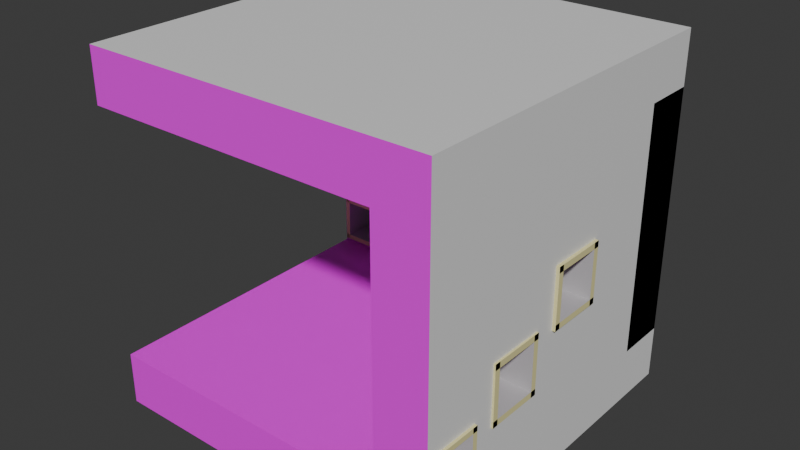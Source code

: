 # Source: AnamorphicFrame03.blend  (saved by Blender 4.0.36; exported with 4.5.12 LTS)
import bpy
from mathutils import Matrix  # noqa: F401  (used for matrix-valued properties, if any)

bpy.ops.wm.read_factory_settings(use_empty=True)
scene = bpy.context.scene
scene.name = 'Scene'

# ---- collections
col_collection = bpy.data.collections.new('Collection'); scene.collection.children.link(col_collection)

# ---- images (referenced by path relative to the original .blend; pixels are not part of the script)
import os
ASSET_DIR = os.environ.get("B2B_ASSET_DIR", "")  # directory of the original .blend (textures are referenced by path, not embedded)
HERE = os.path.dirname(os.path.abspath(__file__))  # packed textures are extracted next to this script under _unpacked/

def load_image(name, relpath, width, height, colorspace="sRGB"):
    """Load a texture the original file referenced (path relative to the .blend, or extracted next to this script)."""
    p = next((c for c in (os.path.join(HERE, relpath), os.path.join(ASSET_DIR, relpath)) if relpath and os.path.exists(c)), "")
    if p:
        img = bpy.data.images.load(p, check_existing=True)
        img.name = name
    else:  # same state as the original file: an image datablock whose file is absent (Cycles renders it pink)
        img = bpy.data.images.new(name, width, height)
        img.source = "FILE"
        img.filepath = "//" + (relpath or name)
    img.colorspace_settings.name = colorspace
    return img
img_old_brick_wall_urban_streets_jpg = load_image('old-brick-wall-urban-streets.jpg', 'old-brick-wall-urban-streets.jpg', 1024, 1024, 'sRGB')
img_reddish_brown_corduroy_textile_textured_background_jpg = load_image('reddish-brown-corduroy-textile-textured-background.jpg', 'reddish-brown-corduroy-textile-textured-background.jpg', 1024, 1024, 'sRGB')
img_shimmering_gold_stars_beige_background_jpg = load_image('shimmering-gold-stars-beige-background.jpg', 'shimmering-gold-stars-beige-background.jpg', 1024, 1024, 'sRGB')

# ---- materials (node trees are filled in below, after node groups)
mat_material = bpy.data.materials.new('Material')
mat_material.alpha_threshold = 0.0
mat_material.use_transparent_shadow = False
mat_material.roughness = 0.5
mat_material.line_color = (0.0, 0.0, 0.0, 1.0)
mat_material_001 = bpy.data.materials.new('Material.001')
mat_material_001.use_transparent_shadow = False
mat_material_002 = bpy.data.materials.new('Material.002')
mat_material_002.use_transparent_shadow = False
mat_material_003 = bpy.data.materials.new('Material.003')
mat_material_003.use_transparent_shadow = False
mat_material_004 = bpy.data.materials.new('Material.004')
mat_material_004.use_transparent_shadow = False
mat_material_005 = bpy.data.materials.new('Material.005')
mat_material_005.use_transparent_shadow = False
mat_material_006 = bpy.data.materials.new('Material.006')
mat_material_006.use_transparent_shadow = False
mat_material_007 = bpy.data.materials.new('Material.007')
mat_material_007.use_transparent_shadow = False

# ---- material node trees
mat_material.use_nodes = True; mat_material.node_tree.nodes.clear()
_N = mat_material.node_tree.nodes; _L = mat_material.node_tree.links
n0 = _N.new('ShaderNodeOutputMaterial'); n0.name = 'Material Output'; n0.location = (300, 300)
n1 = _N.new('ShaderNodeBsdfPrincipled'); n1.name = 'Principled BSDF'; n1.location = (10, 300)
n1.inputs[3].default_value = 1.45
_L.new(n1.outputs[0], n0.inputs[0])
n0.is_active_output = True
mat_material_001.use_nodes = True; mat_material_001.node_tree.nodes.clear()
_N = mat_material_001.node_tree.nodes; _L = mat_material_001.node_tree.links
n0 = _N.new('ShaderNodeBsdfPrincipled'); n0.name = 'Principled BSDF'; n0.location = (10, 300)
n1 = _N.new('ShaderNodeOutputMaterial'); n1.name = 'Material Output'; n1.location = (300, 300)
n2 = _N.new('ShaderNodeTexImage'); n2.name = 'Image Texture'; n2.location = (-280, 280)
n2.image = img_old_brick_wall_urban_streets_jpg
n3 = _N.new('ShaderNodeMapping'); n3.name = 'Mapping'; n3.location = (-465, 288)
n4 = _N.new('ShaderNodeTexCoord'); n4.name = 'Texture Coordinate'; n4.location = (-670, 274)
_L.new(n0.outputs[0], n1.inputs[0])
_L.new(n2.outputs[0], n0.inputs[0])
_L.new(n3.outputs[0], n2.inputs[0])
_L.new(n4.outputs[2], n3.inputs[0])
n1.is_active_output = True
mat_material_002.use_nodes = True; mat_material_002.node_tree.nodes.clear()
_N = mat_material_002.node_tree.nodes; _L = mat_material_002.node_tree.links
n0 = _N.new('ShaderNodeBsdfPrincipled'); n0.name = 'Principled BSDF'; n0.location = (10, 300)
n1 = _N.new('ShaderNodeOutputMaterial'); n1.name = 'Material Output'; n1.location = (300, 300)
n2 = _N.new('ShaderNodeTexImage'); n2.name = 'Image Texture'; n2.location = (-280, 280)
n2.image = img_old_brick_wall_urban_streets_jpg
n3 = _N.new('ShaderNodeMapping'); n3.name = 'Mapping'; n3.location = (-494, 292)
n4 = _N.new('ShaderNodeTexCoord'); n4.name = 'Texture Coordinate'; n4.location = (-694, 280)
_L.new(n0.outputs[0], n1.inputs[0])
_L.new(n2.outputs[0], n0.inputs[0])
_L.new(n3.outputs[0], n2.inputs[0])
_L.new(n4.outputs[2], n3.inputs[0])
n1.is_active_output = True
mat_material_003.use_nodes = True; mat_material_003.node_tree.nodes.clear()
_N = mat_material_003.node_tree.nodes; _L = mat_material_003.node_tree.links
n0 = _N.new('ShaderNodeBsdfPrincipled'); n0.name = 'Principled BSDF'; n0.location = (10, 300)
n1 = _N.new('ShaderNodeOutputMaterial'); n1.name = 'Material Output'; n1.location = (300, 300)
n2 = _N.new('ShaderNodeTexImage'); n2.name = 'Image Texture'; n2.location = (-280, 280)
n2.image = img_reddish_brown_corduroy_textile_textured_background_jpg
_L.new(n0.outputs[0], n1.inputs[0])
_L.new(n2.outputs[0], n0.inputs[0])
n1.is_active_output = True
mat_material_004.use_nodes = True; mat_material_004.node_tree.nodes.clear()
_N = mat_material_004.node_tree.nodes; _L = mat_material_004.node_tree.links
n0 = _N.new('ShaderNodeBsdfPrincipled'); n0.name = 'Principled BSDF'; n0.location = (10, 300)
n1 = _N.new('ShaderNodeOutputMaterial'); n1.name = 'Material Output'; n1.location = (300, 300)
n2 = _N.new('ShaderNodeTexImage'); n2.name = 'Image Texture'; n2.location = (-280, 280)
n2.image = img_shimmering_gold_stars_beige_background_jpg
_L.new(n0.outputs[0], n1.inputs[0])
_L.new(n2.outputs[0], n0.inputs[0])
n1.is_active_output = True
mat_material_005.use_nodes = True; mat_material_005.node_tree.nodes.clear()
_N = mat_material_005.node_tree.nodes; _L = mat_material_005.node_tree.links
n0 = _N.new('ShaderNodeBsdfPrincipled'); n0.name = 'Principled BSDF'; n0.location = (10, 300)
n1 = _N.new('ShaderNodeOutputMaterial'); n1.name = 'Material Output'; n1.location = (300, 300)
n2 = _N.new('ShaderNodeTexImage'); n2.name = 'Image Texture'; n2.location = (-280, 280)
n2.image = img_shimmering_gold_stars_beige_background_jpg
_L.new(n0.outputs[0], n1.inputs[0])
_L.new(n2.outputs[0], n0.inputs[0])
n1.is_active_output = True
mat_material_006.use_nodes = True; mat_material_006.node_tree.nodes.clear()
_N = mat_material_006.node_tree.nodes; _L = mat_material_006.node_tree.links
n0 = _N.new('ShaderNodeBsdfPrincipled'); n0.name = 'Principled BSDF'; n0.location = (10, 300)
n0.inputs[0].default_value = (0.8033, 0.7385, 0.3617, 1.0)
n0.inputs[3].default_value = 1.45
n1 = _N.new('ShaderNodeOutputMaterial'); n1.name = 'Material Output'; n1.location = (300, 300)
_L.new(n0.outputs[0], n1.inputs[0])
n1.is_active_output = True
mat_material_007.use_nodes = True; mat_material_007.node_tree.nodes.clear()
_N = mat_material_007.node_tree.nodes; _L = mat_material_007.node_tree.links
n0 = _N.new('ShaderNodeBsdfPrincipled'); n0.name = 'Principled BSDF'; n0.location = (10, 300)
n0.inputs[0].default_value = (0.5314, 0.5124, 0.5266, 1.0)
n0.inputs[3].default_value = 1.45
n1 = _N.new('ShaderNodeOutputMaterial'); n1.name = 'Material Output'; n1.location = (300, 300)
_L.new(n0.outputs[0], n1.inputs[0])
n1.is_active_output = True

# ---- world
world_world = bpy.data.worlds.new('World'); scene.world = world_world
world_world.use_nodes = True; world_world.node_tree.nodes.clear()
_N = world_world.node_tree.nodes; _L = world_world.node_tree.links
n0 = _N.new('ShaderNodeOutputWorld'); n0.name = 'World Output'; n0.location = (300, 300)
n1 = _N.new('ShaderNodeBackground'); n1.name = 'Background'; n1.location = (10, 300)
n1.inputs[0].default_value = (0.05088, 0.05088, 0.05088, 1.0)
_L.new(n1.outputs[0], n0.inputs[0])
n0.is_active_output = True
world_world.color = (0.05088, 0.05088, 0.05088)
world_world.use_sun_shadow = False
world_world.sun_shadow_jitter_overblur = 0.0

# ---- meshes
me_cube = bpy.data.meshes.new('Cube')
me_cube.from_pydata([(1.0, 1.0, 1.0), (1.0, 1.0, -1.0), (1.0, -1.0, 1.0), (1.0, -1.0, -1.0), (-1.0, 1.0, 1.0), (-1.0, 1.0, -1.0), (-1.0, -1.0, 1.0), (-1.0, -1.0, -1.0), (1.0, 1.0, 12.33), (1.0, 1.0, 10.33), (1.0, -1.0, 12.33), (1.0, -1.0, 10.33), (-1.0, 1.0, 12.33), (-1.0, 1.0, 10.33), (-1.0, -1.0, 12.33), (-1.0, -1.0, 10.33), (1.0, 1.0, 1.0), (0.7, 1.0, 1.0), (1.0, -1.0, 1.0), (0.7, -1.0, 1.0), (1.0, 1.0, 10.33), (0.7, 1.0, 10.33), (0.7, -1.0, 10.33), (1.0, 0.7, 1.0), (1.0, 1.0, 1.0), (-1.0, 0.7, 1.0), (-1.0, 1.0, 1.0), (1.0, 0.7, 10.33), (1.0, 1.0, 10.33), (-1.0, 0.7, 10.33), (-1.0, 1.0, 10.33), (1.0, -0.9492, 1.34), (1.0, -0.9492, 3.06), (1.0, -0.697, 3.06), (1.0, -0.697, 1.34), (0.7, -0.697, 1.34), (0.7, -0.9492, 1.34), (0.7, -0.9492, 3.06), (0.7, -0.697, 3.06), (1.0, -0.2348, 2.707), (1.0, -0.5272, 2.707), (1.0, -0.5272, 3.192), (1.0, -0.2348, 4.71), (1.0, -0.5272, 4.71), (0.7, -0.5272, 2.707), (0.7, -0.5272, 2.854), (0.7, -0.5272, 4.71), (0.7, -0.2348, 4.71), (0.7, -0.2348, 2.707), (1.0, -0.06328, 6.58), (1.0, 0.2292, 6.58), (1.0, -0.06328, 4.577), (1.0, 0.2292, 4.577), (0.7, -0.06328, 6.58), (0.7, 0.2292, 6.58), (0.7, 0.2292, 4.577), (0.7, -0.06328, 4.577), (-0.06864, 0.7, 6.58), (0.2238, 0.7, 6.58), (-0.06864, 0.7, 4.577), (0.2238, 0.7, 4.577), (-0.06864, 1.0, 4.577), (0.2238, 1.0, 4.577), (0.2238, 1.0, 6.58), (-0.06864, 1.0, 6.58), (-0.5073, 0.7, 2.893), (-0.2698, 0.7, 4.314), (-0.2698, 0.7, 3.805), (-0.5073, 0.7, 4.314), (-0.5073, 0.7, 2.699), (-0.2698, 0.7, 2.699), (-0.5073, 1.0, 2.893), (-0.2698, 1.0, 4.314), (-0.2698, 1.0, 3.805), (-0.5073, 1.0, 4.314), (-0.5073, 1.0, 2.699), (-0.2698, 1.0, 2.699), (-0.9177, 0.7, 1.316), (-0.7265, 0.7, 2.05), (-0.9588, 0.7, 1.316), (-0.9588, 0.7, 2.931), (-0.7265, 0.7, 2.931), (-0.7265, 0.7, 1.316), (-0.9177, 1.0, 1.316), (-0.7265, 1.0, 2.05), (-0.9588, 1.0, 1.316), (-0.9588, 1.0, 2.931), (-0.7265, 1.0, 2.931), (-0.7265, 1.0, 1.316)], [], [(0, 4, 6, 2), (3, 2, 6, 7), (7, 6, 4, 5), (5, 1, 3, 7), (1, 0, 2, 3), (5, 4, 0, 1), (8, 12, 14, 10), (11, 10, 14, 15), (15, 14, 12, 13), (13, 9, 11, 15), (9, 8, 10, 11), (13, 12, 8, 9), (39, 40, 34, 16, 52, 51, 42), (50, 52, 16, 20, 11, 18, 31, 32, 33, 41, 43, 42, 51, 49), (33, 34, 40, 41), (31, 18, 16, 34), (19, 18, 11, 22), (22, 11, 20, 21), (35, 17, 19, 36), (38, 45, 44, 35), (56, 55, 17, 35, 44, 48, 47), (46, 45, 38, 37, 36, 19, 22, 21, 17, 55, 54, 53, 56, 47), (17, 16, 18, 19), (21, 20, 16, 17), (65, 68, 66, 67, 59, 57, 58, 60, 23, 27, 29, 25, 77, 79, 80, 81, 78), (77, 25, 23, 60, 59, 67, 70, 69, 65, 78, 82), (26, 25, 29, 30), (30, 29, 27, 28), (83, 26, 30, 28, 24, 62, 63, 64, 61, 73, 72, 74, 71, 84, 87, 86, 85), (75, 76, 73, 61, 62, 24, 26, 83, 88, 84, 71), (24, 23, 25, 26), (28, 27, 23, 24), (35, 34, 33, 38), (37, 32, 31, 36), (36, 31, 34, 35), (32, 37, 38, 33), (48, 39, 42, 47), (45, 46, 43, 41, 40, 44), (44, 40, 39, 48), (43, 46, 47, 42), (52, 50, 54, 55), (53, 49, 51, 56), (56, 51, 52, 55), (49, 53, 54, 50), (57, 59, 61, 64), (58, 63, 62, 60), (61, 59, 60, 62), (58, 57, 64, 63), (74, 68, 65, 69, 75, 71), (73, 76, 70, 67, 66, 72), (75, 69, 70, 76), (66, 68, 74, 72), (80, 79, 85, 86), (78, 81, 87, 84, 88, 82), (85, 79, 77, 82, 88, 83), (81, 80, 86, 87)])
me_cube.polygons.foreach_set('material_index', [3, 1, 2, 0, 0, 0, 0, 1, 2, 0, 0, 0, 0, 0, 0, 0, 1, 2, 4, 4, 4, 4, 0, 0, 5, 5, 1, 2, 0, 0, 0, 0, 0, 0, 0, 0, 0, 0, 0, 0, 0, 0, 0, 0, 0, 0, 0, 0, 0, 0, 0, 0, 0, 0, 0, 0])
_uv = me_cube.uv_layers.new(name='UVMap')
_uv.uv.foreach_set('vector', [0.9282, 0.9282, 0.06846, 0.9282, 0.06846, 0.06846, 0.9282, 0.06846, 0.944, 0.04044, 0.944, 0.4338, -0.006829, 0.4459, -0.006829, 0.05251, 0.03543, 0.5521, 0.03543, 0.1714, 0.9744, 0.1714, 0.9744, 0.5521, 0.125, 0.5, 0.375, 0.5, 0.375, 0.75, 0.125, 0.75, 0.375, 0.5, 0.625, 0.5, 0.625, 0.75, 0.375, 0.75, 0.375, 0.25, 0.625, 0.25, 0.625, 0.5, 0.375, 0.5, 0.625, 0.5, 0.875, 0.5, 0.875, 0.75, 0.625, 0.75, 1.007, 0.342, 1.007, 0.7324, 0.05997, 0.7444, 0.05997, 0.3541, 0.03936, 0.6064, 0.03936, 0.2136, 0.9783, 0.2136, 0.9783, 0.6064, 0.125, 0.5, 0.375, 0.5, 0.375, 0.75, 0.125, 0.75, 0.375, 0.5, 0.625, 0.5, 0.625, 0.75, 0.375, 0.75, 0.375, 0.25, 0.625, 0.25, 0.625, 0.5, 0.375, 0.5, 0.6707, 0.6543, 0.6707, 0.6909, 0.6341, 0.7121, 0.625, 0.5, 0.7208, 0.5964, 0.7208, 0.6329, 0.7244, 0.6543, 0.7745, 0.5964, 0.7208, 0.5964, 0.625, 0.5, 0.875, 0.5, 0.875, 0.75, 0.625, 0.75, 0.6341, 0.7436, 0.6802, 0.7436, 0.6802, 0.7121, 0.6837, 0.6909, 0.7244, 0.6909, 0.7244, 0.6543, 0.7208, 0.6329, 0.7745, 0.6329, 0.6802, 0.7121, 0.6341, 0.7121, 0.6707, 0.6909, 0.6837, 0.6909, 0.6341, 0.7436, 0.625, 0.75, 0.625, 0.5, 0.6341, 0.7121, 0.1593, -0.3757, 0.7728, -0.3757, 0.7818, 1.29, 0.1683, 1.29, 0.03543, 0.9774, 0.03543, 0.1714, 0.9744, 0.1714, 0.9744, 0.9774, 0.5207, 0.1804, 0.5075, 0.9932, 0.5019, 0.03533, 0.52, 0.05955, 0.6116, 0.1798, 0.6011, 0.2613, 0.5933, 0.2614, 0.5207, 0.1804, 0.6927, 0.4836, 0.6931, 0.6239, 0.5075, 0.9932, 0.5207, 0.1804, 0.5933, 0.2614, 0.594, 0.4016, 0.6994, 0.4012, 0.6991, 0.2608, 0.6011, 0.2613, 0.6116, 0.1798, 0.6111, 0.05888, 0.52, 0.05955, 0.5019, 0.03533, 0.9965, 0.03161, 0.9942, 0.9954, 0.5075, 0.9932, 0.6931, 0.6239, 0.7981, 0.6239, 0.798, 0.4834, 0.6927, 0.4836, 0.6994, 0.4012, 0.375, 0.5, 0.625, 0.5, 0.625, 0.75, 0.375, 0.75, 0.375, 0.25, 0.625, 0.25, 0.625, 0.5, 0.375, 0.5, 0.7694, 0.7888, 0.7694, 0.6524, 0.7222, 0.6524, 0.7222, 0.7012, 0.6821, 0.6271, 0.6821, 0.435, 0.624, 0.435, 0.624, 0.6271, 0.4695, 0.9703, 0.4695, 0.0749, 0.8674, 0.0749, 0.8674, 0.9703, 0.851, 0.94, 0.8592, 0.94, 0.8592, 0.7851, 0.813, 0.7851, 0.813, 0.8696, 0.851, 0.94, 0.8674, 0.9703, 0.4695, 0.9703, 0.624, 0.6271, 0.6821, 0.6271, 0.7222, 0.7012, 0.7222, 0.8073, 0.7694, 0.8073, 0.7694, 0.7888, 0.813, 0.8696, 0.813, 0.94, 0.1593, -0.3757, 0.7728, -0.3757, 0.7818, 1.29, 0.1683, 1.29, 0.03543, 0.9774, 0.03543, 0.1714, 0.9744, 0.1714, 0.9744, 0.9774, 0.3665, 0.7397, 0.375, 0.75, 0.125, 0.75, 0.125, 0.5, 0.375, 0.5, 0.2792, 0.597, 0.2255, 0.597, 0.2255, 0.6336, 0.2792, 0.6336, 0.2999, 0.6587, 0.2862, 0.6587, 0.2862, 0.6884, 0.3243, 0.6884, 0.3469, 0.7158, 0.3233, 0.7158, 0.3233, 0.7448, 0.3665, 0.7448, 0.3295, 0.6884, 0.3295, 0.6587, 0.2999, 0.6587, 0.2792, 0.6336, 0.2792, 0.597, 0.375, 0.5, 0.375, 0.75, 0.3665, 0.7397, 0.3665, 0.7158, 0.3469, 0.7158, 0.3243, 0.6884, 0.375, 0.5, 0.625, 0.5, 0.625, 0.75, 0.375, 0.75, 0.375, 0.25, 0.625, 0.25, 0.625, 0.5, 0.375, 0.5, 0.375, 0.3299, 0.375, 0.4082, 0.625, 0.4082, 0.625, 0.3299, 0.625, 0.9201, 0.625, 0.8418, 0.375, 0.8418, 0.375, 0.9201, 0.2049, 0.75, 0.2832, 0.75, 0.2832, 0.5, 0.2049, 0.5, 0.7168, 0.75, 0.7951, 0.75, 0.7951, 0.5, 0.7168, 0.5, 0.375, 0.3612, 0.375, 0.4395, 0.625, 0.4395, 0.625, 0.3612, 0.3933, 0.8888, 0.625, 0.8888, 0.625, 0.8105, 0.4355, 0.8105, 0.375, 0.8105, 0.375, 0.8888, 0.2362, 0.75, 0.3145, 0.75, 0.3145, 0.5, 0.2362, 0.5, 0.6855, 0.75, 0.7638, 0.75, 0.7638, 0.5, 0.6855, 0.5, 0.375, 0.4514, 0.625, 0.4514, 0.625, 0.373, 0.375, 0.373, 0.625, 0.877, 0.625, 0.7986, 0.375, 0.7986, 0.375, 0.877, 0.248, 0.75, 0.3264, 0.75, 0.3264, 0.5, 0.248, 0.5, 0.6736, 0.75, 0.752, 0.75, 0.752, 0.5, 0.6736, 0.5, 0.625, 0.25, 0.375, 0.5, 0.375, 0.5, 0.625, 0.25, 0.625, 0.75, 0.625, 0.75, 0.375, 1.0, 0.375, 1.0, 0.3191, 0.5, 0.2407, 0.5, 0.2407, 0.75, 0.3191, 0.75, 0.7593, 0.75, 0.7593, 0.5, 0.6809, 0.5, 0.6809, 0.75, 0.625, 0.25, 0.625, 0.25, 0.405, 0.25, 0.375, 0.5, 0.375, 0.5, 0.405, 0.25, 0.5462, 0.75, 0.375, 1.0, 0.375, 1.0, 0.5462, 0.75, 0.625, 0.75, 0.625, 0.75, 0.2901, 0.5, 0.2117, 0.5, 0.2117, 0.75, 0.2901, 0.75, 0.7883, 0.75, 0.7883, 0.5, 0.7099, 0.5, 0.7099, 0.75, 0.625, 0.25, 0.375, 0.5, 0.375, 0.5, 0.625, 0.25, 0.4887, 0.75, 0.625, 0.75, 0.625, 0.75, 0.4887, 0.75, 0.375, 1.0, 0.375, 1.0, 0.3055, 0.5, 0.2272, 0.5, 0.2272, 0.5442, 0.2272, 0.75, 0.3055, 0.75, 0.3055, 0.5442, 0.7728, 0.75, 0.7728, 0.5, 0.6945, 0.5, 0.6945, 0.75])
me_cube.materials.append(mat_material)
me_cube.materials.append(mat_material_001)
me_cube.materials.append(mat_material_002)
me_cube.materials.append(mat_material_003)
me_cube.materials.append(mat_material_004)
me_cube.materials.append(mat_material_005)
me_cube.use_mirror_vertex_groups = False
me_cube.update()
me_cube_001 = bpy.data.meshes.new('Cube.001')
me_cube_001.from_pydata([(-1.0, -1.0, -1.0), (-1.0, -1.0, 1.0), (-1.0, 1.0, -1.0), (-1.0, 1.0, 1.0), (1.0, -1.0, -1.0), (1.0, -1.0, 1.0), (1.0, 1.0, -1.0), (1.0, 1.0, 1.0), (-1.0, -1.0, 16.92), (-1.0, -1.0, 18.92), (-1.0, 1.0, 16.92), (-1.0, 1.0, 18.92), (1.0, -1.0, 16.92), (1.0, -1.0, 18.92), (1.0, 1.0, 16.92), (1.0, 1.0, 18.92), (-1.0, 0.9961, -1.039), (-1.0, 0.7961, -1.039), (-1.0, 0.9961, 18.96), (-1.0, 0.7961, 18.96), (1.0, 0.9961, -1.039), (1.0, 0.7961, -1.039), (1.0, 0.9961, 18.96), (1.0, 0.7961, 18.96), (-1.0, -0.7961, -1.039), (-1.0, -0.9961, -1.039), (-1.0, -0.7961, 18.96), (-1.0, -0.9961, 18.96), (1.0, -0.7961, -1.039), (1.0, -0.9961, -1.039), (1.0, -0.7961, 18.96), (1.0, -0.9961, 18.96)], [], [(0, 1, 3, 2), (2, 3, 7, 6), (6, 7, 5, 4), (4, 5, 1, 0), (2, 6, 4, 0), (7, 3, 1, 5), (8, 9, 11, 10), (10, 11, 15, 14), (14, 15, 13, 12), (12, 13, 9, 8), (10, 14, 12, 8), (15, 11, 9, 13), (16, 17, 19, 18), (18, 19, 23, 22), (22, 23, 21, 20), (20, 21, 17, 16), (18, 22, 20, 16), (23, 19, 17, 21), (24, 25, 27, 26), (26, 27, 31, 30), (30, 31, 29, 28), (28, 29, 25, 24), (26, 30, 28, 24), (31, 27, 25, 29)])
me_cube_001.polygons.foreach_set('material_index', [0, 0, 0, 0, 0, 1, 0, 0, 0, 0, 1, 0, 0, 0, 0, 0, 0, 1, 0, 0, 0, 0, 1, 0])
_uv = me_cube_001.uv_layers.new(name='UVMap')
_uv.uv.foreach_set('vector', [0.375, 0.0, 0.625, 0.0, 0.625, 0.25, 0.375, 0.25, 0.375, 0.25, 0.625, 0.25, 0.625, 0.5, 0.375, 0.5, 0.375, 0.5, 0.625, 0.5, 0.625, 0.75, 0.375, 0.75, 0.375, 0.75, 0.625, 0.75, 0.625, 1.0, 0.375, 1.0, 0.125, 0.5, 0.375, 0.5, 0.375, 0.75, 0.125, 0.75, 0.625, 0.5, 0.875, 0.5, 0.875, 0.75, 0.625, 0.75, 0.375, 0.0, 0.625, 0.0, 0.625, 0.25, 0.375, 0.25, 0.375, 0.25, 0.625, 0.25, 0.625, 0.5, 0.375, 0.5, 0.375, 0.5, 0.625, 0.5, 0.625, 0.75, 0.375, 0.75, 0.375, 0.75, 0.625, 0.75, 0.625, 1.0, 0.375, 1.0, 0.125, 0.5, 0.375, 0.5, 0.375, 0.75, 0.125, 0.75, 0.625, 0.5, 0.875, 0.5, 0.875, 0.75, 0.625, 0.75, 0.375, 0.0, 0.625, 0.0, 0.625, 0.25, 0.375, 0.25, 0.375, 0.25, 0.625, 0.25, 0.625, 0.5, 0.375, 0.5, 0.375, 0.5, 0.625, 0.5, 0.625, 0.75, 0.375, 0.75, 0.375, 0.75, 0.625, 0.75, 0.625, 1.0, 0.375, 1.0, 0.125, 0.5, 0.375, 0.5, 0.375, 0.75, 0.125, 0.75, 0.625, 0.5, 0.875, 0.5, 0.875, 0.75, 0.625, 0.75, 0.375, 0.0, 0.625, 0.0, 0.625, 0.25, 0.375, 0.25, 0.375, 0.25, 0.625, 0.25, 0.625, 0.5, 0.375, 0.5, 0.375, 0.5, 0.625, 0.5, 0.625, 0.75, 0.375, 0.75, 0.375, 0.75, 0.625, 0.75, 0.625, 1.0, 0.375, 1.0, 0.125, 0.5, 0.375, 0.5, 0.375, 0.75, 0.125, 0.75, 0.625, 0.5, 0.875, 0.5, 0.875, 0.75, 0.625, 0.75])
me_cube_001.materials.append(mat_material_006)
me_cube_001.materials.append(mat_material_007)
me_cube_001.update()
me_cube_006 = bpy.data.meshes.new('Cube.006')
me_cube_006.from_pydata([(-1.0, -1.0, -1.0), (-1.0, -1.0, 1.0), (-1.0, 1.0, -1.0), (-1.0, 1.0, 1.0), (1.0, -1.0, -1.0), (1.0, -1.0, 1.0), (1.0, 1.0, -1.0), (1.0, 1.0, 1.0), (-1.0, -1.0, 16.92), (-1.0, -1.0, 18.92), (-1.0, 1.0, 16.92), (-1.0, 1.0, 18.92), (1.0, -1.0, 16.92), (1.0, -1.0, 18.92), (1.0, 1.0, 16.92), (1.0, 1.0, 18.92), (-1.0, 0.9961, -1.039), (-1.0, 0.7961, -1.039), (-1.0, 0.9961, 18.96), (-1.0, 0.7961, 18.96), (1.0, 0.9961, -1.039), (1.0, 0.7961, -1.039), (1.0, 0.9961, 18.96), (1.0, 0.7961, 18.96), (-1.0, -0.7961, -1.039), (-1.0, -0.9961, -1.039), (-1.0, -0.7961, 18.96), (-1.0, -0.9961, 18.96), (1.0, -0.7961, -1.039), (1.0, -0.9961, -1.039), (1.0, -0.7961, 18.96), (1.0, -0.9961, 18.96)], [], [(0, 1, 3, 2), (2, 3, 7, 6), (6, 7, 5, 4), (4, 5, 1, 0), (2, 6, 4, 0), (7, 3, 1, 5), (8, 9, 11, 10), (10, 11, 15, 14), (14, 15, 13, 12), (12, 13, 9, 8), (10, 14, 12, 8), (15, 11, 9, 13), (16, 17, 19, 18), (18, 19, 23, 22), (22, 23, 21, 20), (20, 21, 17, 16), (18, 22, 20, 16), (23, 19, 17, 21), (24, 25, 27, 26), (26, 27, 31, 30), (30, 31, 29, 28), (28, 29, 25, 24), (26, 30, 28, 24), (31, 27, 25, 29)])
me_cube_006.polygons.foreach_set('material_index', [0, 0, 0, 0, 0, 1, 0, 0, 0, 0, 1, 0, 0, 0, 0, 0, 0, 1, 0, 0, 0, 0, 1, 0])
_uv = me_cube_006.uv_layers.new(name='UVMap')
_uv.uv.foreach_set('vector', [0.375, 0.0, 0.625, 0.0, 0.625, 0.25, 0.375, 0.25, 0.375, 0.25, 0.625, 0.25, 0.625, 0.5, 0.375, 0.5, 0.375, 0.5, 0.625, 0.5, 0.625, 0.75, 0.375, 0.75, 0.375, 0.75, 0.625, 0.75, 0.625, 1.0, 0.375, 1.0, 0.125, 0.5, 0.375, 0.5, 0.375, 0.75, 0.125, 0.75, 0.625, 0.5, 0.875, 0.5, 0.875, 0.75, 0.625, 0.75, 0.375, 0.0, 0.625, 0.0, 0.625, 0.25, 0.375, 0.25, 0.375, 0.25, 0.625, 0.25, 0.625, 0.5, 0.375, 0.5, 0.375, 0.5, 0.625, 0.5, 0.625, 0.75, 0.375, 0.75, 0.375, 0.75, 0.625, 0.75, 0.625, 1.0, 0.375, 1.0, 0.125, 0.5, 0.375, 0.5, 0.375, 0.75, 0.125, 0.75, 0.625, 0.5, 0.875, 0.5, 0.875, 0.75, 0.625, 0.75, 0.375, 0.0, 0.625, 0.0, 0.625, 0.25, 0.375, 0.25, 0.375, 0.25, 0.625, 0.25, 0.625, 0.5, 0.375, 0.5, 0.375, 0.5, 0.625, 0.5, 0.625, 0.75, 0.375, 0.75, 0.375, 0.75, 0.625, 0.75, 0.625, 1.0, 0.375, 1.0, 0.125, 0.5, 0.375, 0.5, 0.375, 0.75, 0.125, 0.75, 0.625, 0.5, 0.875, 0.5, 0.875, 0.75, 0.625, 0.75, 0.375, 0.0, 0.625, 0.0, 0.625, 0.25, 0.375, 0.25, 0.375, 0.25, 0.625, 0.25, 0.625, 0.5, 0.375, 0.5, 0.375, 0.5, 0.625, 0.5, 0.625, 0.75, 0.375, 0.75, 0.375, 0.75, 0.625, 0.75, 0.625, 1.0, 0.375, 1.0, 0.125, 0.5, 0.375, 0.5, 0.375, 0.75, 0.125, 0.75, 0.625, 0.5, 0.875, 0.5, 0.875, 0.75, 0.625, 0.75])
me_cube_006.materials.append(mat_material_006)
me_cube_006.materials.append(mat_material_007)
me_cube_006.update()
me_cube_007 = bpy.data.meshes.new('Cube.007')
me_cube_007.from_pydata([(-1.0, -1.0, -1.0), (-1.0, -1.0, 1.0), (-1.0, 1.0, -1.0), (-1.0, 1.0, 1.0), (1.0, -1.0, -1.0), (1.0, -1.0, 1.0), (1.0, 1.0, -1.0), (1.0, 1.0, 1.0), (-1.0, -1.0, 16.92), (-1.0, -1.0, 18.92), (-1.0, 1.0, 16.92), (-1.0, 1.0, 18.92), (1.0, -1.0, 16.92), (1.0, -1.0, 18.92), (1.0, 1.0, 16.92), (1.0, 1.0, 18.92), (-1.0, 0.9961, -1.039), (-1.0, 0.7961, -1.039), (-1.0, 0.9961, 18.96), (-1.0, 0.7961, 18.96), (1.0, 0.9961, -1.039), (1.0, 0.7961, -1.039), (1.0, 0.9961, 18.96), (1.0, 0.7961, 18.96), (-1.0, -0.7961, -1.039), (-1.0, -0.9961, -1.039), (-1.0, -0.7961, 18.96), (-1.0, -0.9961, 18.96), (1.0, -0.7961, -1.039), (1.0, -0.9961, -1.039), (1.0, -0.7961, 18.96), (1.0, -0.9961, 18.96)], [], [(0, 1, 3, 2), (2, 3, 7, 6), (6, 7, 5, 4), (4, 5, 1, 0), (2, 6, 4, 0), (7, 3, 1, 5), (8, 9, 11, 10), (10, 11, 15, 14), (14, 15, 13, 12), (12, 13, 9, 8), (10, 14, 12, 8), (15, 11, 9, 13), (16, 17, 19, 18), (18, 19, 23, 22), (22, 23, 21, 20), (20, 21, 17, 16), (18, 22, 20, 16), (23, 19, 17, 21), (24, 25, 27, 26), (26, 27, 31, 30), (30, 31, 29, 28), (28, 29, 25, 24), (26, 30, 28, 24), (31, 27, 25, 29)])
me_cube_007.polygons.foreach_set('material_index', [0, 0, 0, 0, 0, 1, 0, 0, 0, 0, 1, 0, 0, 0, 0, 0, 0, 1, 0, 0, 0, 0, 1, 0])
_uv = me_cube_007.uv_layers.new(name='UVMap')
_uv.uv.foreach_set('vector', [0.375, 0.0, 0.625, 0.0, 0.625, 0.25, 0.375, 0.25, 0.375, 0.25, 0.625, 0.25, 0.625, 0.5, 0.375, 0.5, 0.375, 0.5, 0.625, 0.5, 0.625, 0.75, 0.375, 0.75, 0.375, 0.75, 0.625, 0.75, 0.625, 1.0, 0.375, 1.0, 0.125, 0.5, 0.375, 0.5, 0.375, 0.75, 0.125, 0.75, 0.625, 0.5, 0.875, 0.5, 0.875, 0.75, 0.625, 0.75, 0.375, 0.0, 0.625, 0.0, 0.625, 0.25, 0.375, 0.25, 0.375, 0.25, 0.625, 0.25, 0.625, 0.5, 0.375, 0.5, 0.375, 0.5, 0.625, 0.5, 0.625, 0.75, 0.375, 0.75, 0.375, 0.75, 0.625, 0.75, 0.625, 1.0, 0.375, 1.0, 0.125, 0.5, 0.375, 0.5, 0.375, 0.75, 0.125, 0.75, 0.625, 0.5, 0.875, 0.5, 0.875, 0.75, 0.625, 0.75, 0.375, 0.0, 0.625, 0.0, 0.625, 0.25, 0.375, 0.25, 0.375, 0.25, 0.625, 0.25, 0.625, 0.5, 0.375, 0.5, 0.375, 0.5, 0.625, 0.5, 0.625, 0.75, 0.375, 0.75, 0.375, 0.75, 0.625, 0.75, 0.625, 1.0, 0.375, 1.0, 0.125, 0.5, 0.375, 0.5, 0.375, 0.75, 0.125, 0.75, 0.625, 0.5, 0.875, 0.5, 0.875, 0.75, 0.625, 0.75, 0.375, 0.0, 0.625, 0.0, 0.625, 0.25, 0.375, 0.25, 0.375, 0.25, 0.625, 0.25, 0.625, 0.5, 0.375, 0.5, 0.375, 0.5, 0.625, 0.5, 0.625, 0.75, 0.375, 0.75, 0.375, 0.75, 0.625, 0.75, 0.625, 1.0, 0.375, 1.0, 0.125, 0.5, 0.375, 0.5, 0.375, 0.75, 0.125, 0.75, 0.625, 0.5, 0.875, 0.5, 0.875, 0.75, 0.625, 0.75])
me_cube_007.materials.append(mat_material_006)
me_cube_007.materials.append(mat_material_007)
me_cube_007.update()
me_cube_008 = bpy.data.meshes.new('Cube.008')
me_cube_008.from_pydata([(-1.0, -1.0, -1.0), (-1.0, -1.0, 1.0), (-1.0, 1.0, -1.0), (-1.0, 1.0, 1.0), (1.0, -1.0, -1.0), (1.0, -1.0, 1.0), (1.0, 1.0, -1.0), (1.0, 1.0, 1.0), (-1.0, -1.0, 16.92), (-1.0, -1.0, 18.92), (-1.0, 1.0, 16.92), (-1.0, 1.0, 18.92), (1.0, -1.0, 16.92), (1.0, -1.0, 18.92), (1.0, 1.0, 16.92), (1.0, 1.0, 18.92), (-1.0, 0.9961, -1.039), (-1.0, 0.7961, -1.039), (-1.0, 0.9961, 18.96), (-1.0, 0.7961, 18.96), (1.0, 0.9961, -1.039), (1.0, 0.7961, -1.039), (1.0, 0.9961, 18.96), (1.0, 0.7961, 18.96), (-1.0, -0.7961, -1.039), (-1.0, -0.9961, -1.039), (-1.0, -0.7961, 18.96), (-1.0, -0.9961, 18.96), (1.0, -0.7961, -1.039), (1.0, -0.9961, -1.039), (1.0, -0.7961, 18.96), (1.0, -0.9961, 18.96)], [], [(0, 1, 3, 2), (2, 3, 7, 6), (6, 7, 5, 4), (4, 5, 1, 0), (2, 6, 4, 0), (7, 3, 1, 5), (8, 9, 11, 10), (10, 11, 15, 14), (14, 15, 13, 12), (12, 13, 9, 8), (10, 14, 12, 8), (15, 11, 9, 13), (16, 17, 19, 18), (18, 19, 23, 22), (22, 23, 21, 20), (20, 21, 17, 16), (18, 22, 20, 16), (23, 19, 17, 21), (24, 25, 27, 26), (26, 27, 31, 30), (30, 31, 29, 28), (28, 29, 25, 24), (26, 30, 28, 24), (31, 27, 25, 29)])
me_cube_008.polygons.foreach_set('material_index', [0, 0, 0, 0, 0, 1, 0, 0, 0, 0, 1, 0, 0, 0, 0, 0, 0, 1, 0, 0, 0, 0, 1, 0])
_uv = me_cube_008.uv_layers.new(name='UVMap')
_uv.uv.foreach_set('vector', [0.375, 0.0, 0.625, 0.0, 0.625, 0.25, 0.375, 0.25, 0.375, 0.25, 0.625, 0.25, 0.625, 0.5, 0.375, 0.5, 0.375, 0.5, 0.625, 0.5, 0.625, 0.75, 0.375, 0.75, 0.375, 0.75, 0.625, 0.75, 0.625, 1.0, 0.375, 1.0, 0.125, 0.5, 0.375, 0.5, 0.375, 0.75, 0.125, 0.75, 0.625, 0.5, 0.875, 0.5, 0.875, 0.75, 0.625, 0.75, 0.375, 0.0, 0.625, 0.0, 0.625, 0.25, 0.375, 0.25, 0.375, 0.25, 0.625, 0.25, 0.625, 0.5, 0.375, 0.5, 0.375, 0.5, 0.625, 0.5, 0.625, 0.75, 0.375, 0.75, 0.375, 0.75, 0.625, 0.75, 0.625, 1.0, 0.375, 1.0, 0.125, 0.5, 0.375, 0.5, 0.375, 0.75, 0.125, 0.75, 0.625, 0.5, 0.875, 0.5, 0.875, 0.75, 0.625, 0.75, 0.375, 0.0, 0.625, 0.0, 0.625, 0.25, 0.375, 0.25, 0.375, 0.25, 0.625, 0.25, 0.625, 0.5, 0.375, 0.5, 0.375, 0.5, 0.625, 0.5, 0.625, 0.75, 0.375, 0.75, 0.375, 0.75, 0.625, 0.75, 0.625, 1.0, 0.375, 1.0, 0.125, 0.5, 0.375, 0.5, 0.375, 0.75, 0.125, 0.75, 0.625, 0.5, 0.875, 0.5, 0.875, 0.75, 0.625, 0.75, 0.375, 0.0, 0.625, 0.0, 0.625, 0.25, 0.375, 0.25, 0.375, 0.25, 0.625, 0.25, 0.625, 0.5, 0.375, 0.5, 0.375, 0.5, 0.625, 0.5, 0.625, 0.75, 0.375, 0.75, 0.375, 0.75, 0.625, 0.75, 0.625, 1.0, 0.375, 1.0, 0.125, 0.5, 0.375, 0.5, 0.375, 0.75, 0.125, 0.75, 0.625, 0.5, 0.875, 0.5, 0.875, 0.75, 0.625, 0.75])
me_cube_008.materials.append(mat_material_006)
me_cube_008.materials.append(mat_material_007)
me_cube_008.update()
me_cube_009 = bpy.data.meshes.new('Cube.009')
me_cube_009.from_pydata([(-1.0, -1.0, -1.0), (-1.0, -1.0, 1.0), (-1.0, 1.0, -1.0), (-1.0, 1.0, 1.0), (1.0, -1.0, -1.0), (1.0, -1.0, 1.0), (1.0, 1.0, -1.0), (1.0, 1.0, 1.0), (-1.0, -1.0, 16.92), (-1.0, -1.0, 18.92), (-1.0, 1.0, 16.92), (-1.0, 1.0, 18.92), (1.0, -1.0, 16.92), (1.0, -1.0, 18.92), (1.0, 1.0, 16.92), (1.0, 1.0, 18.92), (-1.0, 0.9961, -1.039), (-1.0, 0.7961, -1.039), (-1.0, 0.9961, 18.96), (-1.0, 0.7961, 18.96), (1.0, 0.9961, -1.039), (1.0, 0.7961, -1.039), (1.0, 0.9961, 18.96), (1.0, 0.7961, 18.96), (-1.0, -0.7961, -1.039), (-1.0, -0.9961, -1.039), (-1.0, -0.7961, 18.96), (-1.0, -0.9961, 18.96), (1.0, -0.7961, -1.039), (1.0, -0.9961, -1.039), (1.0, -0.7961, 18.96), (1.0, -0.9961, 18.96)], [], [(0, 1, 3, 2), (2, 3, 7, 6), (6, 7, 5, 4), (4, 5, 1, 0), (2, 6, 4, 0), (7, 3, 1, 5), (8, 9, 11, 10), (10, 11, 15, 14), (14, 15, 13, 12), (12, 13, 9, 8), (10, 14, 12, 8), (15, 11, 9, 13), (16, 17, 19, 18), (18, 19, 23, 22), (22, 23, 21, 20), (20, 21, 17, 16), (18, 22, 20, 16), (23, 19, 17, 21), (24, 25, 27, 26), (26, 27, 31, 30), (30, 31, 29, 28), (28, 29, 25, 24), (26, 30, 28, 24), (31, 27, 25, 29)])
me_cube_009.polygons.foreach_set('material_index', [0, 0, 0, 0, 0, 1, 0, 0, 0, 0, 1, 0, 0, 0, 0, 0, 0, 1, 0, 0, 0, 0, 1, 0])
_uv = me_cube_009.uv_layers.new(name='UVMap')
_uv.uv.foreach_set('vector', [0.375, 0.0, 0.625, 0.0, 0.625, 0.25, 0.375, 0.25, 0.375, 0.25, 0.625, 0.25, 0.625, 0.5, 0.375, 0.5, 0.375, 0.5, 0.625, 0.5, 0.625, 0.75, 0.375, 0.75, 0.375, 0.75, 0.625, 0.75, 0.625, 1.0, 0.375, 1.0, 0.125, 0.5, 0.375, 0.5, 0.375, 0.75, 0.125, 0.75, 0.625, 0.5, 0.875, 0.5, 0.875, 0.75, 0.625, 0.75, 0.375, 0.0, 0.625, 0.0, 0.625, 0.25, 0.375, 0.25, 0.375, 0.25, 0.625, 0.25, 0.625, 0.5, 0.375, 0.5, 0.375, 0.5, 0.625, 0.5, 0.625, 0.75, 0.375, 0.75, 0.375, 0.75, 0.625, 0.75, 0.625, 1.0, 0.375, 1.0, 0.125, 0.5, 0.375, 0.5, 0.375, 0.75, 0.125, 0.75, 0.625, 0.5, 0.875, 0.5, 0.875, 0.75, 0.625, 0.75, 0.375, 0.0, 0.625, 0.0, 0.625, 0.25, 0.375, 0.25, 0.375, 0.25, 0.625, 0.25, 0.625, 0.5, 0.375, 0.5, 0.375, 0.5, 0.625, 0.5, 0.625, 0.75, 0.375, 0.75, 0.375, 0.75, 0.625, 0.75, 0.625, 1.0, 0.375, 1.0, 0.125, 0.5, 0.375, 0.5, 0.375, 0.75, 0.125, 0.75, 0.625, 0.5, 0.875, 0.5, 0.875, 0.75, 0.625, 0.75, 0.375, 0.0, 0.625, 0.0, 0.625, 0.25, 0.375, 0.25, 0.375, 0.25, 0.625, 0.25, 0.625, 0.5, 0.375, 0.5, 0.375, 0.5, 0.625, 0.5, 0.625, 0.75, 0.375, 0.75, 0.375, 0.75, 0.625, 0.75, 0.625, 1.0, 0.375, 1.0, 0.125, 0.5, 0.375, 0.5, 0.375, 0.75, 0.125, 0.75, 0.625, 0.5, 0.875, 0.5, 0.875, 0.75, 0.625, 0.75])
me_cube_009.materials.append(mat_material_006)
me_cube_009.materials.append(mat_material_007)
me_cube_009.update()
me_cube_010 = bpy.data.meshes.new('Cube.010')
me_cube_010.from_pydata([(-1.0, -1.0, -1.0), (-1.0, -1.0, 1.0), (-1.0, 1.0, -1.0), (-1.0, 1.0, 1.0), (1.0, -1.0, -1.0), (1.0, -1.0, 1.0), (1.0, 1.0, -1.0), (1.0, 1.0, 1.0), (-1.0, -1.0, 16.92), (-1.0, -1.0, 18.92), (-1.0, 1.0, 16.92), (-1.0, 1.0, 18.92), (1.0, -1.0, 16.92), (1.0, -1.0, 18.92), (1.0, 1.0, 16.92), (1.0, 1.0, 18.92), (-1.0, 0.9961, -1.039), (-1.0, 0.7961, -1.039), (-1.0, 0.9961, 18.96), (-1.0, 0.7961, 18.96), (1.0, 0.9961, -1.039), (1.0, 0.7961, -1.039), (1.0, 0.9961, 18.96), (1.0, 0.7961, 18.96), (-1.0, -0.7961, -1.039), (-1.0, -0.9961, -1.039), (-1.0, -0.7961, 18.96), (-1.0, -0.9961, 18.96), (1.0, -0.7961, -1.039), (1.0, -0.9961, -1.039), (1.0, -0.7961, 18.96), (1.0, -0.9961, 18.96)], [], [(0, 1, 3, 2), (2, 3, 7, 6), (6, 7, 5, 4), (4, 5, 1, 0), (2, 6, 4, 0), (7, 3, 1, 5), (8, 9, 11, 10), (10, 11, 15, 14), (14, 15, 13, 12), (12, 13, 9, 8), (10, 14, 12, 8), (15, 11, 9, 13), (16, 17, 19, 18), (18, 19, 23, 22), (22, 23, 21, 20), (20, 21, 17, 16), (18, 22, 20, 16), (23, 19, 17, 21), (24, 25, 27, 26), (26, 27, 31, 30), (30, 31, 29, 28), (28, 29, 25, 24), (26, 30, 28, 24), (31, 27, 25, 29)])
me_cube_010.polygons.foreach_set('material_index', [0, 0, 0, 0, 0, 1, 0, 0, 0, 0, 1, 0, 0, 0, 0, 0, 0, 1, 0, 0, 0, 0, 1, 0])
_uv = me_cube_010.uv_layers.new(name='UVMap')
_uv.uv.foreach_set('vector', [0.375, 0.0, 0.625, 0.0, 0.625, 0.25, 0.375, 0.25, 0.375, 0.25, 0.625, 0.25, 0.625, 0.5, 0.375, 0.5, 0.375, 0.5, 0.625, 0.5, 0.625, 0.75, 0.375, 0.75, 0.375, 0.75, 0.625, 0.75, 0.625, 1.0, 0.375, 1.0, 0.125, 0.5, 0.375, 0.5, 0.375, 0.75, 0.125, 0.75, 0.625, 0.5, 0.875, 0.5, 0.875, 0.75, 0.625, 0.75, 0.375, 0.0, 0.625, 0.0, 0.625, 0.25, 0.375, 0.25, 0.375, 0.25, 0.625, 0.25, 0.625, 0.5, 0.375, 0.5, 0.375, 0.5, 0.625, 0.5, 0.625, 0.75, 0.375, 0.75, 0.375, 0.75, 0.625, 0.75, 0.625, 1.0, 0.375, 1.0, 0.125, 0.5, 0.375, 0.5, 0.375, 0.75, 0.125, 0.75, 0.625, 0.5, 0.875, 0.5, 0.875, 0.75, 0.625, 0.75, 0.375, 0.0, 0.625, 0.0, 0.625, 0.25, 0.375, 0.25, 0.375, 0.25, 0.625, 0.25, 0.625, 0.5, 0.375, 0.5, 0.375, 0.5, 0.625, 0.5, 0.625, 0.75, 0.375, 0.75, 0.375, 0.75, 0.625, 0.75, 0.625, 1.0, 0.375, 1.0, 0.125, 0.5, 0.375, 0.5, 0.375, 0.75, 0.125, 0.75, 0.625, 0.5, 0.875, 0.5, 0.875, 0.75, 0.625, 0.75, 0.375, 0.0, 0.625, 0.0, 0.625, 0.25, 0.375, 0.25, 0.375, 0.25, 0.625, 0.25, 0.625, 0.5, 0.375, 0.5, 0.375, 0.5, 0.625, 0.5, 0.625, 0.75, 0.375, 0.75, 0.375, 0.75, 0.625, 0.75, 0.625, 1.0, 0.375, 1.0, 0.125, 0.5, 0.375, 0.5, 0.375, 0.75, 0.125, 0.75, 0.625, 0.5, 0.875, 0.5, 0.875, 0.75, 0.625, 0.75])
me_cube_010.materials.append(mat_material_006)
me_cube_010.materials.append(mat_material_007)
me_cube_010.update()

# ---- objects
ob_cube = bpy.data.objects.new('Cube', me_cube)
ob_cube_001 = bpy.data.objects.new('Cube.001', me_cube_001)
ob_cube_002 = bpy.data.objects.new('Cube.002', me_cube_006)
ob_cube_003 = bpy.data.objects.new('Cube.003', me_cube_007)
ob_cube_004 = bpy.data.objects.new('Cube.004', me_cube_008)
ob_cube_005 = bpy.data.objects.new('Cube.005', me_cube_009)
ob_cube_006 = bpy.data.objects.new('Cube.006', me_cube_010)

# ---- transforms, parenting, visibility, modifiers, constraints
ob_cube.location = (0.0, 0.0, -0.85)
ob_cube.scale = (1.0, 1.0, 0.15)
ob_cube.lock_rotations_4d = False
ob_cube.empty_display_type = 'ARROWS'
ob_cube.lineart.crease_threshold = 0.0
ob_cube_001.location = (0.8433, -0.8196, -0.6546)
ob_cube_001.scale = (0.1719, 0.1474, 0.015)
ob_cube_002.location = (0.8389, -0.381, -0.4501)
ob_cube_002.scale = (0.1719, 0.1671, 0.01716)
ob_cube_003.location = (0.8461, 0.08188, -0.1667)
ob_cube_003.scale = (0.1719, 0.1671, 0.01716)
ob_cube_004.location = (0.07559, 0.8516, -0.1667)
ob_cube_004.rotation_euler = (0.0, -0.0, 1.571)
ob_cube_004.scale = (0.1719, 0.1671, 0.01716)
ob_cube_005.location = (-0.3883, 0.8483, -0.4501)
ob_cube_005.rotation_euler = (0.0, -0.0, 1.571)
ob_cube_005.scale = (0.1719, 0.1423, 0.01451)
ob_cube_006.location = (-0.8433, 0.8449, -0.6546)
ob_cube_006.rotation_euler = (0.0, 0.0, 1.571)
ob_cube_006.scale = (0.1719, 0.1306, 0.0138)

# ---- collection membership
col_collection.objects.link(ob_cube)
col_collection.objects.link(ob_cube_001)
col_collection.objects.link(ob_cube_002)
col_collection.objects.link(ob_cube_003)
col_collection.objects.link(ob_cube_004)
col_collection.objects.link(ob_cube_005)
col_collection.objects.link(ob_cube_006)

# ---- scene / render settings (as saved in the file)
scene.frame_start = 1; scene.frame_end = 250; scene.frame_set(2)
scene.render.engine = 'BLENDER_EEVEE_NEXT'
scene.cycles.sampling_pattern = 'TABULATED_SOBOL'
bpy.context.view_layer.update()

# ---- added for rendering (the .blend has no active camera and no usable light): camera, sun
cam_auto = bpy.data.cameras.new('AutoCamera')
cam_auto.lens = 50.0
cam_auto.sensor_width = 36.0
cam_auto.clip_end = 1000.0
ob_auto_camera = bpy.data.objects.new('AutoCamera', cam_auto)
scene.collection.objects.link(ob_auto_camera)
ob_auto_camera.location = (3.23632, -3.86101, 2.58184)
ob_auto_camera.rotation_euler = (1.09748, -7.21219e-08, 0.694738)
scene.camera = ob_auto_camera
light_auto_sun = bpy.data.lights.new('AutoSun', 'SUN')
light_auto_sun.energy = 3.0
light_auto_sun.angle = 0.0523599
ob_auto_sun = bpy.data.objects.new('AutoSun', light_auto_sun)
scene.collection.objects.link(ob_auto_sun)
ob_auto_sun.rotation_euler = (0.872665, 0.174533, 0.523599)
bpy.context.view_layer.update()
